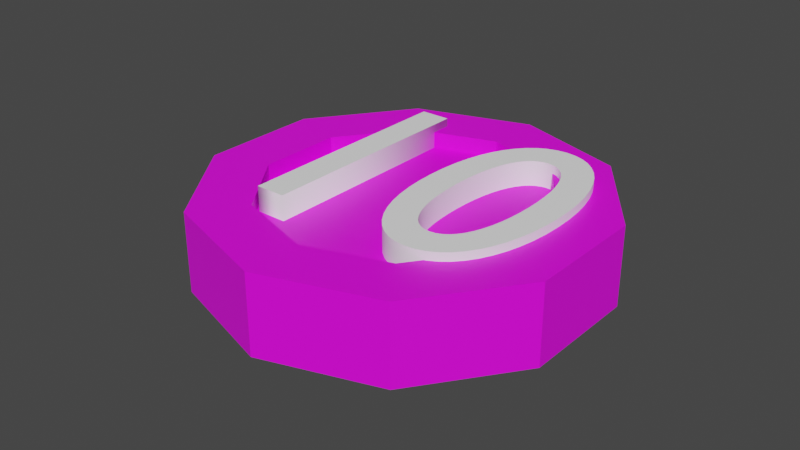 # Source: B-10.blend  (saved by Blender 2.91.10; exported with 4.5.12 LTS)
import bpy
from mathutils import Matrix  # noqa: F401  (used for matrix-valued properties, if any)

bpy.ops.wm.read_factory_settings(use_empty=True)
scene = bpy.context.scene
scene.name = 'Scene'

# ---- collections
col_collection = bpy.data.collections.new('Collection'); scene.collection.children.link(col_collection)

# ---- images (referenced by path relative to the original .blend; pixels are not part of the script)
import os
ASSET_DIR = os.environ.get("B2B_ASSET_DIR", "")  # directory of the original .blend (textures are referenced by path, not embedded)
HERE = os.path.dirname(os.path.abspath(__file__))  # packed textures are extracted next to this script under _unpacked/

def load_image(name, relpath, width, height, colorspace="sRGB"):
    """Load a texture the original file referenced (path relative to the .blend, or extracted next to this script)."""
    p = next((c for c in (os.path.join(HERE, relpath), os.path.join(ASSET_DIR, relpath)) if relpath and os.path.exists(c)), "")
    if p:
        img = bpy.data.images.load(p, check_existing=True)
        img.name = name
    else:  # same state as the original file: an image datablock whose file is absent (Cycles renders it pink)
        img = bpy.data.images.new(name, width, height)
        img.source = "FILE"
        img.filepath = "//" + (relpath or name)
    img.colorspace_settings.name = colorspace
    return img
img_imphenziapalette01_256_gradient_png_001 = load_image('ImphenziaPalette01-256-Gradient.png.001', 'ImphenziaPalette01-256-Gradient.png', 1024, 1024, 'sRGB')

# ---- materials (node trees are filled in below, after node groups)
mat_material_001 = bpy.data.materials.new('Material.001')
mat_material_001.use_transparent_shadow = False
mat_material_002 = bpy.data.materials.new('Material.002')
mat_material_002.use_transparent_shadow = False

# ---- material node trees
mat_material_001.use_nodes = True; mat_material_001.node_tree.nodes.clear()
_N = mat_material_001.node_tree.nodes; _L = mat_material_001.node_tree.links
n0 = _N.new('ShaderNodeOutputMaterial'); n0.name = 'Material Output'; n0.location = (300, 300)
n1 = _N.new('ShaderNodeBsdfPrincipled'); n1.name = 'Principled BSDF'; n1.location = (10, 300)
n1.distribution = 'GGX'
n1.subsurface_method = 'BURLEY'
n1.inputs[3].default_value = 1.45
n1.inputs[27].default_value = (0.0, 0.0, 0.0, 1.0)
n1.inputs[28].default_value = 1.0
n2 = _N.new('ShaderNodeTexImage'); n2.name = 'Image Texture'; n2.location = (-283, 180)
n2.image = img_imphenziapalette01_256_gradient_png_001
_L.new(n1.outputs[0], n0.inputs[0])
_L.new(n2.outputs[0], n1.inputs[0])
n0.is_active_output = True
mat_material_002.use_nodes = True; mat_material_002.node_tree.nodes.clear()
_N = mat_material_002.node_tree.nodes; _L = mat_material_002.node_tree.links
n0 = _N.new('ShaderNodeBsdfPrincipled'); n0.name = 'Principled BSDF'; n0.location = (10, 300)
n0.distribution = 'GGX'
n0.subsurface_method = 'BURLEY'
n0.inputs[0].default_value = (1.0, 1.0, 1.0, 1.0)
n0.inputs[3].default_value = 1.45
n0.inputs[27].default_value = (0.0, 0.0, 0.0, 1.0)
n0.inputs[28].default_value = 1.0
n1 = _N.new('ShaderNodeOutputMaterial'); n1.name = 'Material Output'; n1.location = (300, 300)
_L.new(n0.outputs[0], n1.inputs[0])
n1.is_active_output = True

# ---- world
world_world = bpy.data.worlds.new('World'); scene.world = world_world
world_world.use_nodes = True; world_world.node_tree.nodes.clear()
_N = world_world.node_tree.nodes; _L = world_world.node_tree.links
n0 = _N.new('ShaderNodeOutputWorld'); n0.name = 'World Output'; n0.location = (300, 300)
n1 = _N.new('ShaderNodeBackground'); n1.name = 'Background'; n1.location = (10, 300)
n1.inputs[0].default_value = (0.05088, 0.05088, 0.05088, 1.0)
_L.new(n1.outputs[0], n0.inputs[0])
n0.is_active_output = True
world_world.color = (0.05088, 0.05088, 0.05088)
world_world.use_sun_shadow = False
world_world.sun_shadow_jitter_overblur = 0.0

# ---- meshes
me_cylinder = bpy.data.meshes.new('Cylinder')
me_cylinder.from_pydata([(2.086e-07, 0.2512, -0.07267), (2.086e-07, 0.2512, 0.07048), (0.1476, 0.2032, -0.07267), (0.1476, 0.2032, 0.07048), (0.2389, 0.07761, -0.07267), (0.2389, 0.07761, 0.07048), (0.2389, -0.07761, -0.07267), (0.2389, -0.07761, 0.07048), (0.1476, -0.2032, -0.07267), (0.1476, -0.2032, 0.07048), (2.086e-07, -0.2512, -0.07267), (2.086e-07, -0.2512, 0.07048), (-0.1476, -0.2032, -0.07267), (-0.1476, -0.2032, 0.07048), (-0.2389, -0.07761, -0.07267), (-0.2389, -0.07761, 0.07048), (-0.2389, 0.07761, -0.07267), (-0.2389, 0.07761, 0.07048), (-0.1476, 0.2032, -0.07267), (-0.1476, 0.2032, 0.07048), (0.2094, 0.2883, 0.07048), (2.384e-07, 0.3563, 0.07048), (0.3389, 0.1101, 0.07048), (0.3389, -0.1101, 0.07048), (0.2094, -0.2883, 0.07048), (2.086e-07, -0.3563, 0.07048), (-0.2094, -0.2883, 0.07048), (-0.3389, -0.1101, 0.07048), (-0.3389, 0.1101, 0.07048), (-0.2094, 0.2883, 0.07048), (0.1476, 0.2032, 0.04048), (2.086e-07, 0.2512, 0.04048), (0.2389, 0.07761, 0.04048), (0.2389, -0.07761, 0.04048), (0.1476, -0.2032, 0.04048), (2.086e-07, -0.2512, 0.04048), (-0.1476, -0.2032, 0.04048), (-0.2389, -0.07761, 0.04048), (-0.2389, 0.07761, 0.04048), (-0.1476, 0.2032, 0.04048), (0.01427, 0.3517, -0.05767), (0.01427, 0.3517, 0.05548), (0.1952, 0.2929, 0.05548), (0.1952, 0.2929, -0.05767), (0.2182, 0.2761, -0.05767), (0.2182, 0.2761, 0.05548), (0.3301, 0.1222, 0.05548), (0.3301, 0.1222, -0.05767), (0.3389, 0.0951, -0.05767), (0.3389, 0.0951, 0.05548), (0.3389, -0.09511, 0.05548), (0.3389, -0.09511, -0.05767), (0.3301, -0.1222, -0.05767), (0.3301, -0.1222, 0.05548), (0.2182, -0.2761, 0.05548), (0.2182, -0.2761, -0.05767), (0.1952, -0.2929, -0.05767), (0.1952, -0.2929, 0.05548), (0.01427, -0.3517, 0.05548), (0.01427, -0.3517, -0.05767), (-0.01427, -0.3517, -0.05767), (-0.01427, -0.3517, 0.05548), (-0.1952, -0.2929, 0.05548), (-0.1952, -0.2929, -0.05767), (-0.2182, -0.2761, -0.05767), (-0.2182, -0.2761, 0.05548), (-0.3301, -0.1222, 0.05548), (-0.3301, -0.1222, -0.05767), (-0.3389, -0.09511, -0.05767), (-0.3389, -0.09511, 0.05548), (-0.3389, 0.0951, 0.05548), (-0.3389, 0.0951, -0.05767), (-0.3301, 0.1222, -0.05767), (-0.3301, 0.1222, 0.05548), (-0.2182, 0.2761, 0.05548), (-0.2182, 0.2761, -0.05767), (-0.1952, 0.2929, -0.05767), (-0.1952, 0.2929, 0.05548), (-0.01427, 0.3517, 0.05548), (-0.01427, 0.3517, -0.05767), (2.384e-07, 0.3563, -0.07267), (0.2094, 0.2883, -0.07267), (0.3389, 0.1101, -0.07267), (0.3389, -0.1101, -0.07267), (0.2094, -0.2883, -0.07267), (2.086e-07, -0.3563, -0.07267), (-0.2094, -0.2883, -0.07267), (-0.3389, -0.1101, -0.07267), (-0.3389, 0.1101, -0.07267), (-0.2094, 0.2883, -0.07267), (2.086e-07, 0.2512, -0.03272), (0.1476, 0.2032, -0.03272), (0.2389, 0.07761, -0.03272), (0.2389, -0.07761, -0.03272), (0.1476, -0.2032, -0.03272), (2.086e-07, -0.2512, -0.03272), (-0.1476, -0.2032, -0.03272), (-0.2389, -0.07761, -0.03272), (-0.2389, 0.07761, -0.03272), (-0.1476, 0.2032, -0.03272), (0.1419, 0.2208, -0.07267), (0.015, 0.2621, -0.07267), (0.015, 0.3357, -0.07267), (0.1852, 0.2804, -0.07267), (0.2446, 0.09525, -0.07267), (0.1662, 0.2032, -0.07267), (0.2094, 0.2627, -0.07267), (0.3146, 0.118, -0.07267), (0.2539, -0.06672, -0.07267), (0.2539, 0.06671, -0.07267), (0.3239, 0.08946, -0.07267), (0.3239, -0.08946, -0.07267), (0.1662, -0.2032, -0.07267), (0.2446, -0.09525, -0.07267), (0.3146, -0.118, -0.07267), (0.2094, -0.2627, -0.07267), (0.015, -0.2621, -0.07267), (0.1419, -0.2208, -0.07267), (0.1852, -0.2804, -0.07267), (0.015, -0.3357, -0.07267), (-0.1419, -0.2208, -0.07267), (-0.015, -0.2621, -0.07267), (-0.015, -0.3357, -0.07267), (-0.1852, -0.2804, -0.07267), (-0.2446, -0.09525, -0.07267), (-0.1662, -0.2032, -0.07267), (-0.2094, -0.2627, -0.07267), (-0.3146, -0.118, -0.07267), (-0.2539, 0.06671, -0.07267), (-0.2539, -0.06672, -0.07267), (-0.3239, -0.08946, -0.07267), (-0.3239, 0.08946, -0.07267), (-0.1662, 0.2032, -0.07267), (-0.2446, 0.09525, -0.07267), (-0.3146, 0.118, -0.07267), (-0.2094, 0.2627, -0.07267), (-0.015, 0.2621, -0.07267), (-0.1419, 0.2208, -0.07267), (-0.1852, 0.2804, -0.07267), (-0.015, 0.3357, -0.07267)], [], [(40, 41, 42, 43), (44, 45, 46, 47), (48, 49, 50, 51), (52, 53, 54, 55), (56, 57, 58, 59), (60, 61, 62, 63), (64, 65, 66, 67), (68, 69, 70, 71), (11, 9, 34, 35), (72, 73, 74, 75), (76, 77, 78, 79), (0, 2, 91, 90), (1, 3, 20, 21), (3, 5, 22, 20), (5, 7, 23, 22), (7, 9, 24, 23), (9, 11, 25, 24), (11, 13, 26, 25), (13, 15, 27, 26), (15, 17, 28, 27), (17, 19, 29, 28), (19, 1, 21, 29), (30, 31, 39, 38, 37, 36, 35, 34, 33, 32), (5, 3, 30, 32), (19, 17, 38, 39), (13, 11, 35, 36), (7, 5, 32, 33), (1, 19, 39, 31), (15, 13, 36, 37), (9, 7, 33, 34), (3, 1, 31, 30), (17, 15, 37, 38), (80, 21, 41, 40), (21, 20, 42, 41), (20, 81, 43, 42), (81, 80, 40, 43), (81, 20, 45, 44), (20, 22, 46, 45), (22, 82, 47, 46), (82, 81, 44, 47), (82, 22, 49, 48), (22, 23, 50, 49), (23, 83, 51, 50), (83, 82, 48, 51), (83, 23, 53, 52), (23, 24, 54, 53), (24, 84, 55, 54), (84, 83, 52, 55), (84, 24, 57, 56), (24, 25, 58, 57), (25, 85, 59, 58), (85, 84, 56, 59), (85, 25, 61, 60), (25, 26, 62, 61), (26, 86, 63, 62), (86, 85, 60, 63), (86, 26, 65, 64), (26, 27, 66, 65), (27, 87, 67, 66), (87, 86, 64, 67), (87, 27, 69, 68), (27, 28, 70, 69), (28, 88, 71, 70), (88, 87, 68, 71), (88, 28, 73, 72), (28, 29, 74, 73), (29, 89, 75, 74), (89, 88, 72, 75), (89, 29, 77, 76), (29, 21, 78, 77), (21, 80, 79, 78), (80, 89, 76, 79), (100, 101, 102, 103), (104, 105, 106, 107), (108, 109, 110, 111), (112, 113, 114, 115), (116, 117, 118, 119), (120, 121, 122, 123), (124, 125, 126, 127), (128, 129, 130, 131), (132, 133, 134, 135), (136, 137, 138, 139), (90, 91, 92, 93, 94, 95, 96, 97, 98, 99), (14, 16, 98, 97), (8, 10, 95, 94), (2, 4, 92, 91), (16, 18, 99, 98), (10, 12, 96, 95), (4, 6, 93, 92), (18, 0, 90, 99), (12, 14, 97, 96), (6, 8, 94, 93), (2, 0, 101, 100), (0, 80, 102, 101), (80, 81, 103, 102), (81, 2, 100, 103), (4, 2, 105, 104), (2, 81, 106, 105), (81, 82, 107, 106), (82, 4, 104, 107), (6, 4, 109, 108), (4, 82, 110, 109), (82, 83, 111, 110), (83, 6, 108, 111), (8, 6, 113, 112), (6, 83, 114, 113), (83, 84, 115, 114), (84, 8, 112, 115), (10, 8, 117, 116), (8, 84, 118, 117), (84, 85, 119, 118), (85, 10, 116, 119), (12, 10, 121, 120), (10, 85, 122, 121), (85, 86, 123, 122), (86, 12, 120, 123), (14, 12, 125, 124), (12, 86, 126, 125), (86, 87, 127, 126), (87, 14, 124, 127), (16, 14, 129, 128), (14, 87, 130, 129), (87, 88, 131, 130), (88, 16, 128, 131), (18, 16, 133, 132), (16, 88, 134, 133), (88, 89, 135, 134), (89, 18, 132, 135), (0, 18, 137, 136), (18, 89, 138, 137), (89, 80, 139, 138), (80, 0, 136, 139)])
_uv = me_cylinder.uv_layers.new(name='UVMap')
_uv.uv.foreach_set('vector', [0.4763, 0.866, 0.4763, 0.866, 0.4763, 0.866, 0.4763, 0.866, 0.4763, 0.866, 0.4763, 0.866, 0.4763, 0.866, 0.4763, 0.866, 0.4763, 0.866, 0.4763, 0.866, 0.4763, 0.866, 0.4763, 0.866, 0.4763, 0.866, 0.4763, 0.866, 0.4763, 0.866, 0.4763, 0.866, 0.4763, 0.866, 0.4763, 0.866, 0.4763, 0.866, 0.4763, 0.866, 0.4763, 0.866, 0.4763, 0.866, 0.4763, 0.866, 0.4763, 0.866, 0.4763, 0.866, 0.4763, 0.866, 0.4763, 0.866, 0.4763, 0.866, 0.4763, 0.866, 0.4763, 0.866, 0.4763, 0.866, 0.4763, 0.866, 0.4763, 0.866, 0.4763, 0.866, 0.4763, 0.866, 0.4763, 0.866, 0.4763, 0.866, 0.4763, 0.866, 0.4763, 0.866, 0.4763, 0.866, 0.4763, 0.866, 0.4763, 0.866, 0.4763, 0.866, 0.4763, 0.866, 0.9839, 0.9038, 0.9839, 0.9038, 0.9839, 0.9038, 0.9839, 0.9038, 0.4763, 0.866, 0.4763, 0.866, 0.4763, 0.866, 0.4763, 0.866, 0.4763, 0.866, 0.4763, 0.866, 0.4763, 0.866, 0.4763, 0.866, 0.4763, 0.866, 0.4763, 0.866, 0.4763, 0.866, 0.4763, 0.866, 0.4763, 0.866, 0.4763, 0.866, 0.4763, 0.866, 0.4763, 0.866, 0.4763, 0.866, 0.4763, 0.866, 0.4763, 0.866, 0.4763, 0.866, 0.4763, 0.866, 0.4763, 0.866, 0.4763, 0.866, 0.4763, 0.866, 0.4763, 0.866, 0.4763, 0.866, 0.4763, 0.866, 0.4763, 0.866, 0.4763, 0.866, 0.4763, 0.866, 0.4763, 0.866, 0.4763, 0.866, 0.4763, 0.866, 0.4763, 0.866, 0.4763, 0.866, 0.4763, 0.866, 0.4763, 0.866, 0.4763, 0.866, 0.4763, 0.866, 0.4763, 0.866, 0.4763, 0.866, 0.4763, 0.866, 0.4763, 0.866, 0.4763, 0.866, 0.4763, 0.866, 0.4763, 0.866, 0.4763, 0.866, 0.4763, 0.866, 0.4763, 0.866, 0.4763, 0.866, 0.4763, 0.866, 0.4763, 0.866, 0.4763, 0.866, 0.4763, 0.866, 0.4763, 0.866, 0.4763, 0.866, 0.4763, 0.866, 0.4763, 0.866, 0.4763, 0.866, 0.4763, 0.866, 0.4763, 0.866, 0.4763, 0.866, 0.4763, 0.866, 0.4763, 0.866, 0.4763, 0.866, 0.4763, 0.866, 0.4763, 0.866, 0.4763, 0.866, 0.4763, 0.866, 0.4763, 0.866, 0.4763, 0.866, 0.4763, 0.866, 0.4763, 0.866, 0.4763, 0.866, 0.4763, 0.866, 0.4763, 0.866, 0.4763, 0.866, 0.4763, 0.866, 0.4763, 0.866, 0.4763, 0.866, 0.4763, 0.866, 0.4763, 0.866, 0.4763, 0.866, 0.4763, 0.866, 0.4763, 0.866, 0.4763, 0.866, 0.4763, 0.866, 0.4763, 0.866, 0.4763, 0.866, 0.4763, 0.866, 0.4763, 0.866, 0.4763, 0.866, 0.4763, 0.866, 0.4763, 0.866, 0.4763, 0.866, 0.4763, 0.866, 0.4763, 0.866, 0.4763, 0.866, 0.4763, 0.866, 0.4763, 0.866, 0.4763, 0.866, 0.4763, 0.866, 0.4763, 0.866, 0.4763, 0.866, 0.4763, 0.866, 0.4763, 0.866, 0.4763, 0.866, 0.4763, 0.866, 0.4763, 0.866, 0.4763, 0.866, 0.4763, 0.866, 0.4763, 0.866, 0.4763, 0.866, 0.4763, 0.866, 0.4763, 0.866, 0.4763, 0.866, 0.4763, 0.866, 0.4763, 0.866, 0.4763, 0.866, 0.4763, 0.866, 0.4763, 0.866, 0.4763, 0.866, 0.4763, 0.866, 0.4763, 0.866, 0.4763, 0.866, 0.4763, 0.866, 0.4763, 0.866, 0.4763, 0.866, 0.4763, 0.866, 0.4763, 0.866, 0.4763, 0.866, 0.4763, 0.866, 0.4763, 0.866, 0.4763, 0.866, 0.4763, 0.866, 0.4763, 0.866, 0.4763, 0.866, 0.4763, 0.866, 0.4763, 0.866, 0.4763, 0.866, 0.4763, 0.866, 0.4763, 0.866, 0.4657, 0.8551, 0.4657, 0.8551, 0.4657, 0.8551, 0.4657, 0.8551, 0.4763, 0.866, 0.4763, 0.866, 0.4763, 0.866, 0.4763, 0.866, 0.4657, 0.8551, 0.4657, 0.8551, 0.4657, 0.8551, 0.4657, 0.8551, 0.4763, 0.866, 0.4763, 0.866, 0.4763, 0.866, 0.4763, 0.866, 0.4763, 0.866, 0.4763, 0.866, 0.4763, 0.866, 0.4763, 0.866, 0.4763, 0.866, 0.4763, 0.866, 0.4763, 0.866, 0.4763, 0.866, 0.4763, 0.866, 0.4763, 0.866, 0.4763, 0.866, 0.4763, 0.866, 0.4763, 0.866, 0.4763, 0.866, 0.4763, 0.866, 0.4763, 0.866, 0.4763, 0.866, 0.4763, 0.866, 0.4763, 0.866, 0.4763, 0.866, 0.4763, 0.866, 0.4763, 0.866, 0.4763, 0.866, 0.4763, 0.866, 0.4763, 0.866, 0.4763, 0.866, 0.4763, 0.866, 0.4763, 0.866, 0.4763, 0.866, 0.4763, 0.866, 0.4763, 0.866, 0.4763, 0.866, 0.4763, 0.866, 0.4763, 0.866, 0.4763, 0.866, 0.4763, 0.866, 0.4763, 0.866, 0.4763, 0.866, 0.4763, 0.866, 0.4763, 0.866, 0.4763, 0.866, 0.4763, 0.866, 0.4763, 0.866, 0.4763, 0.866, 0.4763, 0.866, 0.4763, 0.866, 0.4763, 0.866, 0.4763, 0.866, 0.4763, 0.866, 0.4763, 0.866, 0.4763, 0.866, 0.4763, 0.866, 0.4763, 0.866, 0.4763, 0.866, 0.4763, 0.866, 0.4763, 0.866, 0.4763, 0.866, 0.4763, 0.866, 0.4763, 0.866, 0.4763, 0.866, 0.4763, 0.866, 0.4763, 0.866, 0.4763, 0.866, 0.4763, 0.866, 0.4763, 0.866, 0.4763, 0.866, 0.4763, 0.866, 0.4763, 0.866, 0.4763, 0.866, 0.4763, 0.866, 0.4763, 0.866, 0.4763, 0.866, 0.4763, 0.866, 0.4763, 0.866, 0.4763, 0.866, 0.4763, 0.866, 0.4763, 0.866, 0.4763, 0.866, 0.4763, 0.866, 0.4763, 0.866, 0.4763, 0.866, 0.4763, 0.866, 0.4763, 0.866, 0.4763, 0.866, 0.4763, 0.866, 0.4763, 0.866, 0.4763, 0.866, 0.4763, 0.866, 0.03289, 0.9652, 0.03289, 0.9652, 0.03289, 0.9652, 0.03289, 0.9652, 0.03289, 0.9652, 0.03289, 0.9652, 0.03289, 0.9652, 0.03289, 0.9652, 0.03289, 0.9652, 0.03289, 0.9652, 0.03289, 0.9652, 0.03289, 0.9652, 0.03289, 0.9652, 0.03289, 0.9652, 0.03289, 0.9652, 0.03289, 0.9652, 0.03289, 0.9652, 0.03289, 0.9652, 0.03289, 0.9652, 0.03289, 0.9652, 0.03289, 0.9652, 0.03289, 0.9652, 0.03289, 0.9652, 0.03289, 0.9652, 0.03289, 0.9652, 0.03289, 0.9652, 0.03289, 0.9652, 0.03289, 0.9652, 0.03289, 0.9652, 0.03289, 0.9652, 0.03289, 0.9652, 0.03289, 0.9652, 0.03289, 0.9652, 0.03289, 0.9652, 0.03289, 0.9652, 0.03289, 0.9652, 0.03289, 0.9652, 0.03289, 0.9652, 0.03289, 0.9652, 0.03289, 0.9652, 0.4763, 0.866, 0.4763, 0.866, 0.4763, 0.866, 0.4763, 0.866, 0.4763, 0.866, 0.4763, 0.866, 0.4763, 0.866, 0.4763, 0.866, 0.4763, 0.866, 0.4763, 0.866, 0.2783, 0.7785, 0.2783, 0.7785, 0.2783, 0.7785, 0.2783, 0.7785, 0.9839, 0.9038, 0.9839, 0.9038, 0.9839, 0.9038, 0.9839, 0.9038, 0.9839, 0.9038, 0.9839, 0.9038, 0.9839, 0.9038, 0.9839, 0.9038, 0.9839, 0.9038, 0.9839, 0.9038, 0.9839, 0.9038, 0.9839, 0.9038, 0.9839, 0.9038, 0.9839, 0.9038, 0.9839, 0.9038, 0.9839, 0.9038, 0.9839, 0.9038, 0.9839, 0.9038, 0.9839, 0.9038, 0.9839, 0.9038, 0.9839, 0.9038, 0.9839, 0.9038, 0.9839, 0.9038, 0.9839, 0.9038, 0.9839, 0.9038, 0.9839, 0.9038, 0.9839, 0.9038, 0.9839, 0.9038, 0.9839, 0.9038, 0.9839, 0.9038, 0.9839, 0.9038, 0.9839, 0.9038, 0.4763, 0.866, 0.4763, 0.866, 0.4763, 0.866, 0.4763, 0.866, 0.4763, 0.866, 0.4763, 0.866, 0.4763, 0.866, 0.4763, 0.866, 0.4763, 0.866, 0.4763, 0.866, 0.4763, 0.866, 0.4763, 0.866, 0.4763, 0.866, 0.4763, 0.866, 0.4763, 0.866, 0.4763, 0.866, 0.4763, 0.866, 0.4763, 0.866, 0.4763, 0.866, 0.4763, 0.866, 0.4763, 0.866, 0.4763, 0.866, 0.4763, 0.866, 0.4763, 0.866, 0.4763, 0.866, 0.4763, 0.866, 0.4763, 0.866, 0.4763, 0.866, 0.4763, 0.866, 0.4763, 0.866, 0.4763, 0.866, 0.4763, 0.866, 0.4763, 0.866, 0.4763, 0.866, 0.4763, 0.866, 0.4763, 0.866, 0.4763, 0.866, 0.4763, 0.866, 0.4763, 0.866, 0.4763, 0.866, 0.4763, 0.866, 0.4763, 0.866, 0.4763, 0.866, 0.4763, 0.866, 0.4763, 0.866, 0.4763, 0.866, 0.4763, 0.866, 0.4763, 0.866, 0.4763, 0.866, 0.4763, 0.866, 0.4763, 0.866, 0.4763, 0.866, 0.4763, 0.866, 0.4763, 0.866, 0.4763, 0.866, 0.4763, 0.866, 0.4763, 0.866, 0.4763, 0.866, 0.4763, 0.866, 0.4763, 0.866, 0.4763, 0.866, 0.4763, 0.866, 0.4763, 0.866, 0.4763, 0.866, 0.4763, 0.866, 0.4763, 0.866, 0.4763, 0.866, 0.4763, 0.866, 0.4763, 0.866, 0.4763, 0.866, 0.4763, 0.866, 0.4763, 0.866, 0.4763, 0.866, 0.4763, 0.866, 0.4763, 0.866, 0.4763, 0.866, 0.4763, 0.866, 0.4763, 0.866, 0.4763, 0.866, 0.4763, 0.866, 0.4763, 0.866, 0.4763, 0.866, 0.4763, 0.866, 0.4763, 0.866, 0.4763, 0.866, 0.4763, 0.866, 0.4763, 0.866, 0.4763, 0.866, 0.4763, 0.866, 0.4763, 0.866, 0.4763, 0.866, 0.4763, 0.866, 0.4763, 0.866, 0.4763, 0.866, 0.4763, 0.866, 0.4763, 0.866, 0.4763, 0.866, 0.4763, 0.866, 0.4763, 0.866, 0.4763, 0.866, 0.4763, 0.866, 0.4763, 0.866, 0.4763, 0.866, 0.4763, 0.866, 0.4763, 0.866, 0.4763, 0.866, 0.4763, 0.866, 0.4763, 0.866, 0.4763, 0.866, 0.4763, 0.866, 0.4763, 0.866, 0.4763, 0.866, 0.4763, 0.866, 0.4763, 0.866, 0.4763, 0.866, 0.4763, 0.866, 0.4763, 0.866, 0.4763, 0.866, 0.4763, 0.866, 0.4763, 0.866, 0.4763, 0.866, 0.4763, 0.866, 0.4763, 0.866, 0.4763, 0.866, 0.4763, 0.866, 0.4763, 0.866, 0.4763, 0.866, 0.4763, 0.866, 0.4763, 0.866, 0.4763, 0.866, 0.4763, 0.866, 0.4763, 0.866, 0.4763, 0.866, 0.4763, 0.866, 0.4763, 0.866, 0.4763, 0.866, 0.4763, 0.866, 0.4763, 0.866, 0.4763, 0.866, 0.4763, 0.866, 0.4763, 0.866, 0.4763, 0.866, 0.4763, 0.866, 0.4763, 0.866, 0.4763, 0.866, 0.4763, 0.866, 0.4763, 0.866, 0.4763, 0.866, 0.4763, 0.866, 0.4763, 0.866, 0.4763, 0.866, 0.4763, 0.866, 0.4763, 0.866, 0.4763, 0.866, 0.4763, 0.866, 0.4763, 0.866, 0.4763, 0.866, 0.4763, 0.866, 0.4763, 0.866, 0.4763, 0.866])
me_cylinder.materials.append(mat_material_001)
me_cylinder.use_remesh_fix_poles = True
me_cylinder.use_remesh_preserve_attributes = False
me_cylinder.use_mirror_vertex_groups = False
me_cylinder.update()

# ---- curves / text
txt_text = bpy.data.curves.new('Text', 'FONT')
txt_text.dimensions = '2D'
txt_text.body = '10'
txt_text.materials.append(mat_material_002)
txt_text.use_path_clamp = True
txt_text.extrude = 0.1
txt_text.align_x = 'CENTER'
txt_text.align_y = 'CENTER'
txt_text.offset_x = -0.02403
txt_text.offset_y = 0.02319

# ---- objects
ob_cylinder = bpy.data.objects.new('Cylinder', me_cylinder)
ob_text = bpy.data.objects.new('Text', txt_text)

# ---- transforms, parenting, visibility, modifiers, constraints
ob_cylinder.location = (-0.5023, 0.5043, 0.09525)
ob_cylinder.lineart.crease_threshold = 0.0
ob_text.location = (-0.4884, 0.5057, 0.1521)
ob_text.scale = (0.5606, 0.6201, 0.2879)
ob_text.lineart.crease_threshold = 0.0

# ---- collection membership
col_collection.objects.link(ob_cylinder)
col_collection.objects.link(ob_text)

# ---- scene / render settings (as saved in the file)
scene.frame_start = 1; scene.frame_end = 250; scene.frame_set(1)
scene.render.engine = 'BLENDER_EEVEE_NEXT'
scene.cycles.use_denoising = False
scene.cycles.samples = 128
scene.cycles.sampling_pattern = 'TABULATED_SOBOL'
scene.cycles.use_adaptive_sampling = False
scene.cycles.use_light_tree = False
scene.view_settings.view_transform = 'Filmic'
bpy.context.view_layer.update()

# ---- added for rendering (the .blend has no active camera and no usable light): camera, sun
cam_auto = bpy.data.cameras.new('AutoCamera')
cam_auto.lens = 50.0
cam_auto.sensor_width = 36.0
cam_auto.clip_end = 1000.0
ob_auto_camera = bpy.data.objects.new('AutoCamera', cam_auto)
scene.collection.objects.link(ob_auto_camera)
ob_auto_camera.location = (0.53223, -0.753396, 0.932642)
ob_auto_camera.rotation_euler = (1.09748, -7.21219e-08, 0.694738)
scene.camera = ob_auto_camera
light_auto_sun = bpy.data.lights.new('AutoSun', 'SUN')
light_auto_sun.energy = 3.0
light_auto_sun.angle = 0.0523599
ob_auto_sun = bpy.data.objects.new('AutoSun', light_auto_sun)
scene.collection.objects.link(ob_auto_sun)
ob_auto_sun.rotation_euler = (0.872665, 0.174533, 0.523599)
bpy.context.view_layer.update()
